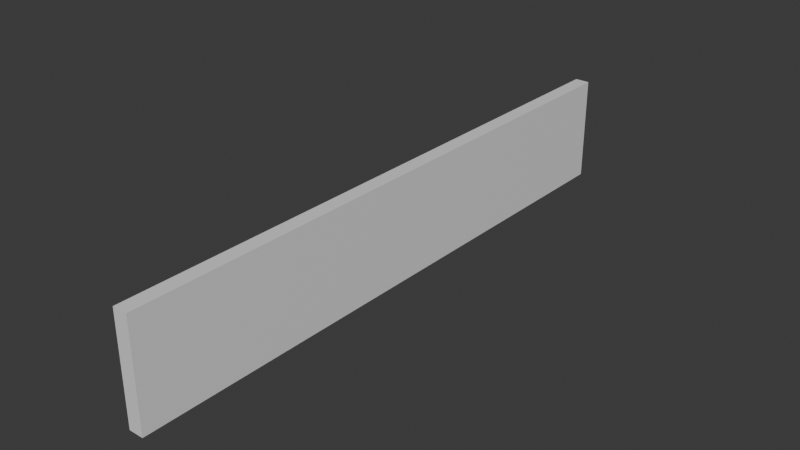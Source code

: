 # Source: Jumalauta.blend  (saved by Blender 5.1.30; exported with 4.5.12 LTS)
import bpy
from mathutils import Matrix  # noqa: F401  (used for matrix-valued properties, if any)

bpy.ops.wm.read_factory_settings(use_empty=True)
scene = bpy.context.scene
scene.name = 'Scene'

# ---- collections
col_collection = bpy.data.collections.new('Collection'); scene.collection.children.link(col_collection)

# ---- materials (node trees are filled in below, after node groups)
mat_material = bpy.data.materials.new('Material')
mat_material.alpha_threshold = 0.0
mat_material.use_backface_culling_lightprobe_volume = False
mat_material.roughness = 0.5
mat_material.line_color = (0.0, 0.0, 0.0, 1.0)

# ---- material node trees
mat_material.use_nodes = True; mat_material.node_tree.nodes.clear()
_N = mat_material.node_tree.nodes; _L = mat_material.node_tree.links
n0 = _N.new('ShaderNodeOutputMaterial'); n0.name = 'Material Output'; n0.location = (200, 100)
n1 = _N.new('ShaderNodeBsdfPrincipled'); n1.name = 'Principled BSDF'; n1.location = (-200, 100)
_L.new(n1.outputs[0], n0.inputs[0])
n0.is_active_output = True

# ---- world
world_world = bpy.data.worlds.new('World'); scene.world = world_world
world_world.use_nodes = True; world_world.node_tree.nodes.clear()
_N = world_world.node_tree.nodes; _L = world_world.node_tree.links
n0 = _N.new('ShaderNodeOutputWorld'); n0.name = 'World Output'; n0.location = (200, 100)
n1 = _N.new('ShaderNodeBackground'); n1.name = 'Background'; n1.location = (-200, 100)
n1.inputs[0].default_value = (0.05088, 0.05088, 0.05088, 1.0)
_L.new(n1.outputs[0], n0.inputs[0])
n0.is_active_output = True
world_world.color = (0.05088, 0.05088, 0.05088)
world_world.sun_shadow_jitter_overblur = 0.0

# ---- meshes
me_cube = bpy.data.meshes.new('Cube')
me_cube.from_pydata([(1.0, 1.0, 1.0), (1.0, 1.0, -1.0), (1.0, -1.0, 1.0), (1.0, -1.0, -1.0), (-1.0, 1.0, 1.0), (-1.0, 1.0, -1.0), (-1.0, -1.0, 1.0), (-1.0, -1.0, -1.0)], [], [(0, 4, 6, 2), (3, 2, 6, 7), (7, 6, 4, 5), (5, 1, 3, 7), (1, 0, 2, 3), (5, 4, 0, 1)])
_uv = me_cube.uv_layers.new(name='UVMap')
_uv.uv.foreach_set('vector', [0.625, 0.5, 0.875, 0.5, 0.875, 0.75, 0.625, 0.75, 0.375, 0.75, 0.625, 0.75, 0.625, 1.0, 0.375, 1.0, 0.375, 0.0, 0.625, 0.0, 0.625, 0.25, 0.375, 0.25, 0.125, 0.5, 0.375, 0.5, 0.375, 0.75, 0.125, 0.75, 0.375, 0.5, 0.625, 0.5, 0.625, 0.75, 0.375, 0.75, 0.375, 0.25, 0.625, 0.25, 0.625, 0.5, 0.375, 0.5])
me_cube.materials.append(mat_material)
me_cube.use_mirror_vertex_groups = False
me_cube.update()

# ---- objects
ob_cube = bpy.data.objects.new('Cube', me_cube)

# ---- transforms, parenting, visibility, modifiers, constraints
ob_cube.location = (0.0, 0.0, 2.038)
ob_cube.scale = (0.1084, 4.447, 0.7839)
ob_cube.lock_rotations_4d = False
ob_cube.empty_display_type = 'ARROWS'
ob_cube.lineart.crease_threshold = 0.0

# ---- collection membership
col_collection.objects.link(ob_cube)

# ---- scene / render settings (as saved in the file)
scene.frame_start = 1; scene.frame_end = 250; scene.frame_set(1)
scene.render.engine = 'BLENDER_EEVEE_NEXT'
scene.render.bake_bias = 0.0
scene.render.bake_samples = 0
scene.cycles.sampling_pattern = 'TABULATED_SOBOL'
scene.eevee.use_volume_custom_range = False
bpy.context.view_layer.update()

# ---- added for rendering (the .blend has no active camera and no usable light): camera, sun
cam_auto = bpy.data.cameras.new('AutoCamera')
cam_auto.lens = 50.0
cam_auto.sensor_width = 36.0
cam_auto.clip_end = 1000.0
ob_auto_camera = bpy.data.objects.new('AutoCamera', cam_auto)
scene.collection.objects.link(ob_auto_camera)
ob_auto_camera.location = (8.35876, -10.0305, 8.72515)
ob_auto_camera.rotation_euler = (1.09748, -7.21219e-08, 0.694738)
scene.camera = ob_auto_camera
light_auto_sun = bpy.data.lights.new('AutoSun', 'SUN')
light_auto_sun.energy = 3.0
light_auto_sun.angle = 0.0523599
ob_auto_sun = bpy.data.objects.new('AutoSun', light_auto_sun)
scene.collection.objects.link(ob_auto_sun)
ob_auto_sun.rotation_euler = (0.872665, 0.174533, 0.523599)
bpy.context.view_layer.update()
